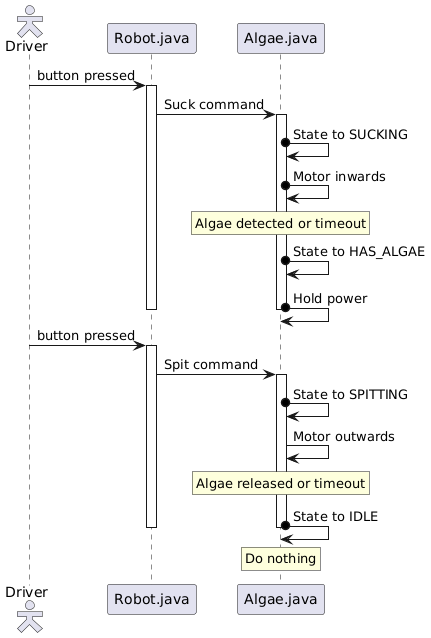

The diagram above was rendered by PlantUML. Its source (embedded in the PNG):
@startuml
skinparam actorStyle hollow

actor "Driver" as driver
participant "Robot.java" as robot
participant "Algae.java" as algae



driver -> robot: button pressed
activate robot
robot -> algae: Suck command
activate algae
algae o-> algae: State to SUCKING
algae o-> algae: Motor inwards

rnote over algae: Algae detected or timeout
algae o-> algae: State to HAS_ALGAE
algae o-> algae: Hold power
deactivate algae
deactivate robot

driver -> robot: button pressed
activate robot
robot -> algae: Spit command
activate algae
algae o-> algae: State to SPITTING
algae -> algae: Motor outwards
rnote over algae: Algae released or timeout

algae o-> algae: State to IDLE
rnote over algae: Do nothing
deactivate algae
deactivate robot
@enduml